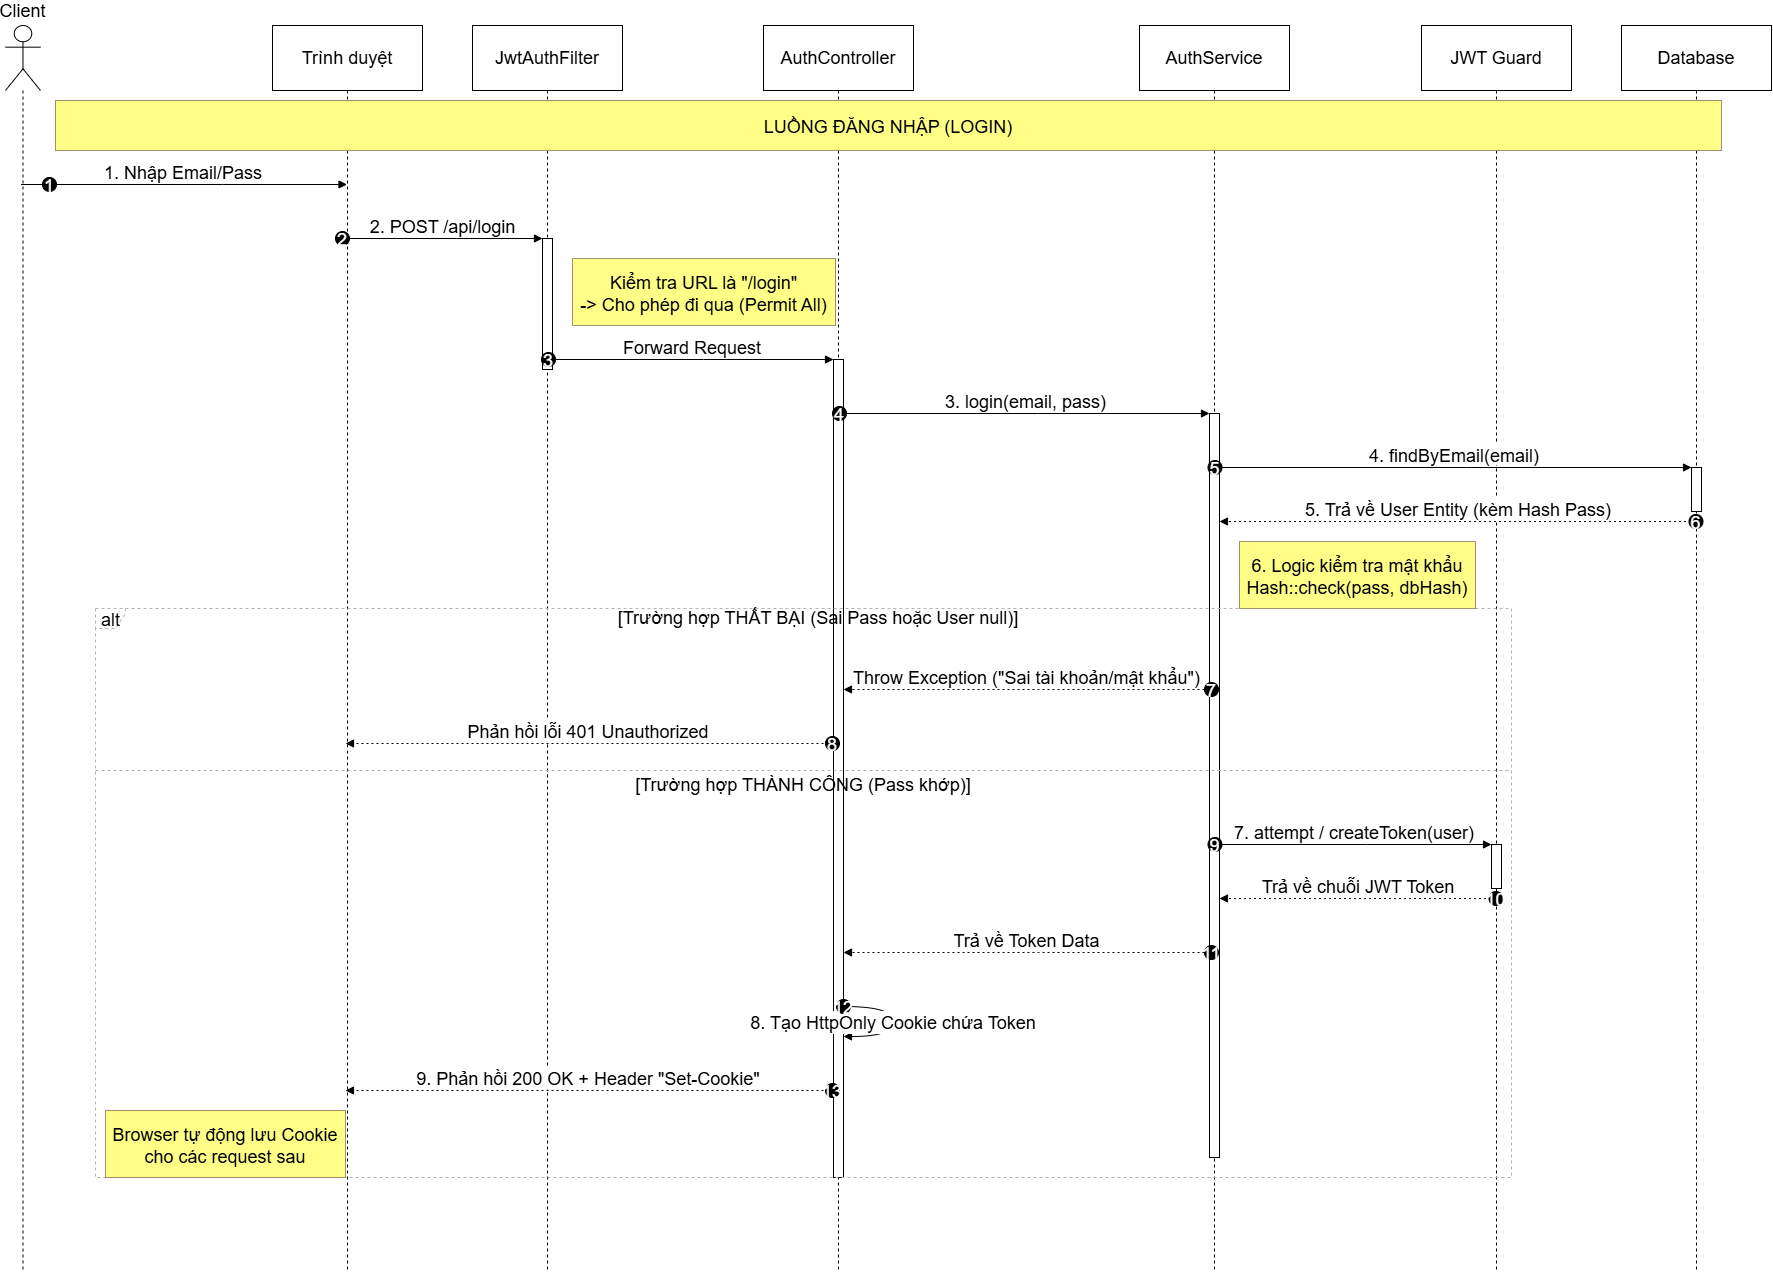

The diagram above was exported from draw.io. Its source (the exported page's mxGraphModel, read from the mxfile embedded in the PNG):
<mxGraphModel dx="2765" dy="2478" grid="1" gridSize="10" guides="1" tooltips="1" connect="1" arrows="1" fold="1" page="1" pageScale="1" pageWidth="850" pageHeight="1100" math="0" shadow="0">
  <root>
    <mxCell id="0" />
    <mxCell id="1" parent="0" />
    <mxCell id="2" parent="1" style="shape=umlLifeline;perimeter=lifelinePerimeter;whiteSpace=wrap;container=1;dropTarget=0;collapsible=0;recursiveResize=0;outlineConnect=0;portConstraint=eastwest;newEdgeStyle={&quot;edgeStyle&quot;:&quot;elbowEdgeStyle&quot;,&quot;elbow&quot;:&quot;vertical&quot;,&quot;curved&quot;:0,&quot;rounded&quot;:0};participant=umlActor;verticalAlign=bottom;labelPosition=center;verticalLabelPosition=top;align=center;size=65;fontSize=18;" value="Client" vertex="1">
      <mxGeometry height="1247" width="35" x="20" y="20" as="geometry" />
    </mxCell>
    <mxCell id="3" parent="1" style="shape=umlLifeline;perimeter=lifelinePerimeter;whiteSpace=wrap;container=1;dropTarget=0;collapsible=0;recursiveResize=0;outlineConnect=0;portConstraint=eastwest;newEdgeStyle={&quot;edgeStyle&quot;:&quot;elbowEdgeStyle&quot;,&quot;elbow&quot;:&quot;vertical&quot;,&quot;curved&quot;:0,&quot;rounded&quot;:0};size=65;fontSize=18;" value="Trình duyệt" vertex="1">
      <mxGeometry height="1247" width="150" x="287" y="20" as="geometry" />
    </mxCell>
    <mxCell id="4" parent="1" style="shape=umlLifeline;perimeter=lifelinePerimeter;whiteSpace=wrap;container=1;dropTarget=0;collapsible=0;recursiveResize=0;outlineConnect=0;portConstraint=eastwest;newEdgeStyle={&quot;edgeStyle&quot;:&quot;elbowEdgeStyle&quot;,&quot;elbow&quot;:&quot;vertical&quot;,&quot;curved&quot;:0,&quot;rounded&quot;:0};size=65;fontSize=18;" value="JwtAuthFilter" vertex="1">
      <mxGeometry height="1247" width="150" x="487" y="20" as="geometry" />
    </mxCell>
    <mxCell id="5" parent="4" style="points=[];perimeter=orthogonalPerimeter;outlineConnect=0;targetShapes=umlLifeline;portConstraint=eastwest;newEdgeStyle={&quot;edgeStyle&quot;:&quot;elbowEdgeStyle&quot;,&quot;elbow&quot;:&quot;vertical&quot;,&quot;curved&quot;:0,&quot;rounded&quot;:0};fontSize=18;" value="" vertex="1">
      <mxGeometry height="131" width="10" x="70" y="213" as="geometry" />
    </mxCell>
    <mxCell id="6" parent="1" style="shape=umlLifeline;perimeter=lifelinePerimeter;whiteSpace=wrap;container=1;dropTarget=0;collapsible=0;recursiveResize=0;outlineConnect=0;portConstraint=eastwest;newEdgeStyle={&quot;edgeStyle&quot;:&quot;elbowEdgeStyle&quot;,&quot;elbow&quot;:&quot;vertical&quot;,&quot;curved&quot;:0,&quot;rounded&quot;:0};size=65;fontSize=18;" value="AuthController" vertex="1">
      <mxGeometry height="1247" width="150" x="778" y="20" as="geometry" />
    </mxCell>
    <mxCell id="7" parent="6" style="points=[];perimeter=orthogonalPerimeter;outlineConnect=0;targetShapes=umlLifeline;portConstraint=eastwest;newEdgeStyle={&quot;edgeStyle&quot;:&quot;elbowEdgeStyle&quot;,&quot;elbow&quot;:&quot;vertical&quot;,&quot;curved&quot;:0,&quot;rounded&quot;:0};fontSize=18;" value="" vertex="1">
      <mxGeometry height="818" width="10" x="70" y="334" as="geometry" />
    </mxCell>
    <mxCell id="8" parent="1" style="shape=umlLifeline;perimeter=lifelinePerimeter;whiteSpace=wrap;container=1;dropTarget=0;collapsible=0;recursiveResize=0;outlineConnect=0;portConstraint=eastwest;newEdgeStyle={&quot;edgeStyle&quot;:&quot;elbowEdgeStyle&quot;,&quot;elbow&quot;:&quot;vertical&quot;,&quot;curved&quot;:0,&quot;rounded&quot;:0};size=65;fontSize=18;" value="AuthService" vertex="1">
      <mxGeometry height="1247" width="150" x="1154" y="20" as="geometry" />
    </mxCell>
    <mxCell id="9" parent="8" style="points=[];perimeter=orthogonalPerimeter;outlineConnect=0;targetShapes=umlLifeline;portConstraint=eastwest;newEdgeStyle={&quot;edgeStyle&quot;:&quot;elbowEdgeStyle&quot;,&quot;elbow&quot;:&quot;vertical&quot;,&quot;curved&quot;:0,&quot;rounded&quot;:0};fontSize=18;" value="" vertex="1">
      <mxGeometry height="744" width="10" x="70" y="388" as="geometry" />
    </mxCell>
    <mxCell id="10" parent="1" style="shape=umlLifeline;perimeter=lifelinePerimeter;whiteSpace=wrap;container=1;dropTarget=0;collapsible=0;recursiveResize=0;outlineConnect=0;portConstraint=eastwest;newEdgeStyle={&quot;edgeStyle&quot;:&quot;elbowEdgeStyle&quot;,&quot;elbow&quot;:&quot;vertical&quot;,&quot;curved&quot;:0,&quot;rounded&quot;:0};size=65;fontSize=18;" value="JWT Guard" vertex="1">
      <mxGeometry height="1247" width="150" x="1436" y="20" as="geometry" />
    </mxCell>
    <mxCell id="11" parent="10" style="points=[];perimeter=orthogonalPerimeter;outlineConnect=0;targetShapes=umlLifeline;portConstraint=eastwest;newEdgeStyle={&quot;edgeStyle&quot;:&quot;elbowEdgeStyle&quot;,&quot;elbow&quot;:&quot;vertical&quot;,&quot;curved&quot;:0,&quot;rounded&quot;:0};fontSize=18;" value="" vertex="1">
      <mxGeometry height="44" width="10" x="70" y="819" as="geometry" />
    </mxCell>
    <mxCell id="12" parent="1" style="shape=umlLifeline;perimeter=lifelinePerimeter;whiteSpace=wrap;container=1;dropTarget=0;collapsible=0;recursiveResize=0;outlineConnect=0;portConstraint=eastwest;newEdgeStyle={&quot;edgeStyle&quot;:&quot;elbowEdgeStyle&quot;,&quot;elbow&quot;:&quot;vertical&quot;,&quot;curved&quot;:0,&quot;rounded&quot;:0};size=65;fontSize=18;" value="Database" vertex="1">
      <mxGeometry height="1247" width="150" x="1636" y="20" as="geometry" />
    </mxCell>
    <mxCell id="13" parent="12" style="points=[];perimeter=orthogonalPerimeter;outlineConnect=0;targetShapes=umlLifeline;portConstraint=eastwest;newEdgeStyle={&quot;edgeStyle&quot;:&quot;elbowEdgeStyle&quot;,&quot;elbow&quot;:&quot;vertical&quot;,&quot;curved&quot;:0,&quot;rounded&quot;:0};fontSize=18;" value="" vertex="1">
      <mxGeometry height="44" width="10" x="70" y="442" as="geometry" />
    </mxCell>
    <mxCell id="14" parent="1" style="shape=umlFrame;dashed=1;pointerEvents=0;dropTarget=0;strokeColor=#B3B3B3;height=20;width=30;fontSize=18;" value="alt" vertex="1">
      <mxGeometry height="569" width="1416" x="110" y="603" as="geometry" />
    </mxCell>
    <mxCell id="15" parent="14" style="text;strokeColor=none;fillColor=none;align=center;verticalAlign=middle;whiteSpace=wrap;fontSize=18;" value="[Trường hợp THẤT BẠI (Sai Pass hoặc User null)]" vertex="1">
      <mxGeometry height="20" width="1386" x="30" as="geometry" />
    </mxCell>
    <mxCell id="16" parent="14" style="shape=line;dashed=1;whiteSpace=wrap;verticalAlign=top;labelPosition=center;verticalLabelPosition=middle;align=center;strokeColor=#B3B3B3;fontSize=18;" value="[Trường hợp THÀNH CÔNG (Pass khớp)]" vertex="1">
      <mxGeometry height="4" width="1416" y="160" as="geometry" />
    </mxCell>
    <mxCell id="17" edge="1" parent="1" source="2" style="verticalAlign=bottom;edgeStyle=elbowEdgeStyle;elbow=vertical;curved=0;rounded=0;endArrow=block;fontSize=18;" target="3" value="1. Nhập Email/Pass">
      <mxGeometry relative="1" as="geometry">
        <Array as="points">
          <mxPoint x="237" y="179" />
        </Array>
      </mxGeometry>
    </mxCell>
    <mxCell id="18" parent="17" style="ellipse;aspect=fixed;fillColor=#000000;align=center;fontColor=#FFFFFF;fontSize=18;" value="1" vertex="1">
      <mxGeometry height="14" relative="1" width="14" as="geometry">
        <mxPoint x="-141" y="-7" as="offset" />
      </mxGeometry>
    </mxCell>
    <mxCell id="19" edge="1" parent="1" source="3" style="verticalAlign=bottom;edgeStyle=elbowEdgeStyle;elbow=vertical;curved=0;rounded=0;endArrow=block;fontSize=18;" target="5" value="2. POST /api/login">
      <mxGeometry relative="1" as="geometry">
        <Array as="points">
          <mxPoint x="471" y="233" />
        </Array>
      </mxGeometry>
    </mxCell>
    <mxCell id="20" parent="19" style="ellipse;aspect=fixed;fillColor=#000000;align=center;fontColor=#FFFFFF;fontSize=18;" value="2" vertex="1">
      <mxGeometry height="14" relative="1" width="14" as="geometry">
        <mxPoint x="-107.5" y="-7" as="offset" />
      </mxGeometry>
    </mxCell>
    <mxCell id="21" edge="1" parent="1" source="5" style="verticalAlign=bottom;edgeStyle=elbowEdgeStyle;elbow=vertical;curved=0;rounded=0;endArrow=block;fontSize=18;" target="7" value="Forward Request">
      <mxGeometry relative="1" as="geometry">
        <Array as="points">
          <mxPoint x="718" y="354" />
        </Array>
      </mxGeometry>
    </mxCell>
    <mxCell id="22" parent="21" style="ellipse;aspect=fixed;fillColor=#000000;align=center;fontColor=#FFFFFF;fontSize=18;" value="3" vertex="1">
      <mxGeometry height="14" relative="1" width="14" as="geometry">
        <mxPoint x="-151" y="-7" as="offset" />
      </mxGeometry>
    </mxCell>
    <mxCell id="23" edge="1" parent="1" source="7" style="verticalAlign=bottom;edgeStyle=elbowEdgeStyle;elbow=vertical;curved=0;rounded=0;endArrow=block;fontSize=18;" target="9" value="3. login(email, pass)">
      <mxGeometry relative="1" as="geometry">
        <Array as="points">
          <mxPoint x="1052" y="408" />
        </Array>
      </mxGeometry>
    </mxCell>
    <mxCell id="24" parent="23" style="ellipse;aspect=fixed;fillColor=#000000;align=center;fontColor=#FFFFFF;fontSize=18;" value="4" vertex="1">
      <mxGeometry height="14" relative="1" width="14" as="geometry">
        <mxPoint x="-193.5" y="-7" as="offset" />
      </mxGeometry>
    </mxCell>
    <mxCell id="25" edge="1" parent="1" source="9" style="verticalAlign=bottom;edgeStyle=elbowEdgeStyle;elbow=vertical;curved=0;rounded=0;endArrow=block;fontSize=18;" target="13" value="4. findByEmail(email)">
      <mxGeometry relative="1" as="geometry">
        <Array as="points">
          <mxPoint x="1481" y="462" />
        </Array>
      </mxGeometry>
    </mxCell>
    <mxCell id="26" parent="25" style="ellipse;aspect=fixed;fillColor=#000000;align=center;fontColor=#FFFFFF;fontSize=18;" value="5" vertex="1">
      <mxGeometry height="14" relative="1" width="14" as="geometry">
        <mxPoint x="-246.5" y="-7" as="offset" />
      </mxGeometry>
    </mxCell>
    <mxCell id="27" edge="1" parent="1" source="12" style="verticalAlign=bottom;edgeStyle=elbowEdgeStyle;elbow=vertical;curved=0;rounded=0;dashed=1;dashPattern=2 3;endArrow=block;fontSize=18;" target="9" value="5. Trả về User Entity (kèm Hash Pass)">
      <mxGeometry relative="1" as="geometry">
        <Array as="points">
          <mxPoint x="1482" y="516" />
        </Array>
      </mxGeometry>
    </mxCell>
    <mxCell id="28" parent="27" style="ellipse;aspect=fixed;fillColor=#000000;align=center;fontColor=#FFFFFF;fontSize=18;" value="6" vertex="1">
      <mxGeometry height="14" relative="1" width="14" as="geometry">
        <mxPoint x="230.5" y="-7" as="offset" />
      </mxGeometry>
    </mxCell>
    <mxCell id="29" edge="1" parent="1" source="9" style="verticalAlign=bottom;edgeStyle=elbowEdgeStyle;elbow=vertical;curved=0;rounded=0;dashed=1;dashPattern=2 3;endArrow=block;fontSize=18;" target="7" value="Throw Exception (&quot;Sai tài khoản/mật khẩu&quot;)">
      <mxGeometry relative="1" as="geometry">
        <Array as="points">
          <mxPoint x="1053" y="684" />
        </Array>
      </mxGeometry>
    </mxCell>
    <mxCell id="30" parent="29" style="ellipse;aspect=fixed;fillColor=#000000;align=center;fontColor=#FFFFFF;fontSize=18;" value="7" vertex="1">
      <mxGeometry height="14" relative="1" width="14" as="geometry">
        <mxPoint x="177.5" y="-7" as="offset" />
      </mxGeometry>
    </mxCell>
    <mxCell id="31" edge="1" parent="1" source="7" style="verticalAlign=bottom;edgeStyle=elbowEdgeStyle;elbow=vertical;curved=0;rounded=0;dashed=1;dashPattern=2 3;endArrow=block;fontSize=18;" target="3" value="Phản hồi lỗi 401 Unauthorized">
      <mxGeometry relative="1" as="geometry">
        <Array as="points">
          <mxPoint x="617" y="738" />
        </Array>
      </mxGeometry>
    </mxCell>
    <mxCell id="32" parent="31" style="ellipse;aspect=fixed;fillColor=#000000;align=center;fontColor=#FFFFFF;fontSize=18;" value="8" vertex="1">
      <mxGeometry height="14" relative="1" width="14" as="geometry">
        <mxPoint x="237" y="-7" as="offset" />
      </mxGeometry>
    </mxCell>
    <mxCell id="33" edge="1" parent="1" source="9" style="verticalAlign=bottom;edgeStyle=elbowEdgeStyle;elbow=vertical;curved=0;rounded=0;endArrow=block;fontSize=18;" target="11" value="7. attempt / createToken(user)">
      <mxGeometry relative="1" as="geometry">
        <Array as="points">
          <mxPoint x="1381" y="839" />
        </Array>
      </mxGeometry>
    </mxCell>
    <mxCell id="34" parent="33" style="ellipse;aspect=fixed;fillColor=#000000;align=center;fontColor=#FFFFFF;fontSize=18;" value="9" vertex="1">
      <mxGeometry height="14" relative="1" width="14" as="geometry">
        <mxPoint x="-146.5" y="-7" as="offset" />
      </mxGeometry>
    </mxCell>
    <mxCell id="35" edge="1" parent="1" source="10" style="verticalAlign=bottom;edgeStyle=elbowEdgeStyle;elbow=vertical;curved=0;rounded=0;dashed=1;dashPattern=2 3;endArrow=block;fontSize=18;" target="9" value="Trả về chuỗi JWT Token">
      <mxGeometry relative="1" as="geometry">
        <Array as="points">
          <mxPoint x="1382" y="893" />
        </Array>
      </mxGeometry>
    </mxCell>
    <mxCell id="36" parent="35" style="ellipse;aspect=fixed;fillColor=#000000;align=center;fontColor=#FFFFFF;fontSize=18;" value="10" vertex="1">
      <mxGeometry height="14" relative="1" width="14" as="geometry">
        <mxPoint x="130.5" y="-7" as="offset" />
      </mxGeometry>
    </mxCell>
    <mxCell id="37" edge="1" parent="1" source="9" style="verticalAlign=bottom;edgeStyle=elbowEdgeStyle;elbow=vertical;curved=0;rounded=0;dashed=1;dashPattern=2 3;endArrow=block;fontSize=18;" target="7" value="Trả về Token Data">
      <mxGeometry relative="1" as="geometry">
        <Array as="points">
          <mxPoint x="1053" y="947" />
        </Array>
      </mxGeometry>
    </mxCell>
    <mxCell id="38" parent="37" style="ellipse;aspect=fixed;fillColor=#000000;align=center;fontColor=#FFFFFF;fontSize=18;" value="11" vertex="1">
      <mxGeometry height="14" relative="1" width="14" as="geometry">
        <mxPoint x="177.5" y="-7" as="offset" />
      </mxGeometry>
    </mxCell>
    <mxCell id="39" edge="1" parent="1" source="7" style="curved=1;endArrow=block;rounded=0;fontSize=18;" target="7" value="8. Tạo HttpOnly Cookie chứa Token">
      <mxGeometry relative="1" as="geometry">
        <Array as="points">
          <mxPoint x="908" y="1001" />
          <mxPoint x="908" y="1031" />
        </Array>
      </mxGeometry>
    </mxCell>
    <mxCell id="40" parent="39" style="ellipse;aspect=fixed;fillColor=#000000;align=center;fontColor=#FFFFFF;fontSize=18;" value="12" vertex="1">
      <mxGeometry height="14" relative="1" width="14" as="geometry">
        <mxPoint x="-57" y="-22" as="offset" />
      </mxGeometry>
    </mxCell>
    <mxCell id="41" edge="1" parent="1" source="7" style="verticalAlign=bottom;edgeStyle=elbowEdgeStyle;elbow=vertical;curved=0;rounded=0;dashed=1;dashPattern=2 3;endArrow=block;fontSize=18;" target="3" value="9. Phản hồi 200 OK + Header &quot;Set-Cookie&quot;">
      <mxGeometry relative="1" as="geometry">
        <Array as="points">
          <mxPoint x="617" y="1085" />
        </Array>
      </mxGeometry>
    </mxCell>
    <mxCell id="42" parent="41" style="ellipse;aspect=fixed;fillColor=#000000;align=center;fontColor=#FFFFFF;fontSize=18;" value="13" vertex="1">
      <mxGeometry height="14" relative="1" width="14" as="geometry">
        <mxPoint x="237" y="-7" as="offset" />
      </mxGeometry>
    </mxCell>
    <mxCell id="43" parent="1" style="fillColor=#ffff88;strokeColor=#9E916F;fontSize=18;" value="LUỒNG ĐĂNG NHẬP (LOGIN)" vertex="1">
      <mxGeometry height="50" width="1666" x="70" y="95" as="geometry" />
    </mxCell>
    <mxCell id="44" parent="1" style="fillColor=#ffff88;strokeColor=#9E916F;fontSize=18;" value="Kiểm tra URL là &quot;/login&quot;&#10;-&gt; Cho phép đi qua (Permit All)" vertex="1">
      <mxGeometry height="67" width="263" x="587" y="253" as="geometry" />
    </mxCell>
    <mxCell id="45" parent="1" style="fillColor=#ffff88;strokeColor=#9E916F;fontSize=18;" value="6. Logic kiểm tra mật khẩu&#10;Hash::check(pass, dbHash)" vertex="1">
      <mxGeometry height="67" width="236" x="1254" y="536" as="geometry" />
    </mxCell>
    <mxCell id="46" parent="1" style="fillColor=#ffff88;strokeColor=#9E916F;fontSize=18;" value="Browser tự động lưu Cookie&#10;cho các request sau" vertex="1">
      <mxGeometry height="67" width="240" x="120" y="1105" as="geometry" />
    </mxCell>
  </root>
</mxGraphModel>